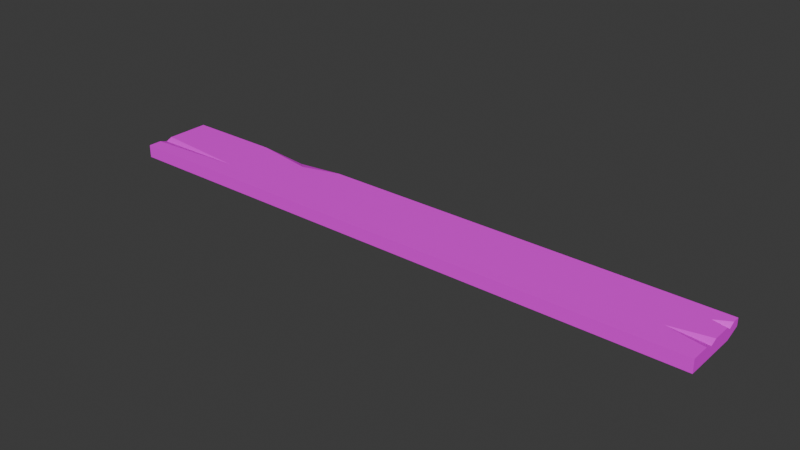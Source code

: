 # Source: SM_Prop_Plank_01.blend  (saved by Blender 4.5.88; exported with 4.5.12 LTS)
import bpy
from mathutils import Matrix  # noqa: F401  (used for matrix-valued properties, if any)

bpy.ops.wm.read_factory_settings(use_empty=True)
scene = bpy.context.scene
scene.name = 'Scene'

# ---- collections
col_sm_prop_plank_01 = bpy.data.collections.new('SM_Prop_Plank_01'); scene.collection.children.link(col_sm_prop_plank_01)

# ---- images (referenced by path relative to the original .blend; pixels are not part of the script)
import os
ASSET_DIR = os.environ.get("B2B_ASSET_DIR", "")  # directory of the original .blend (textures are referenced by path, not embedded)
HERE = os.path.dirname(os.path.abspath(__file__))  # packed textures are extracted next to this script under _unpacked/

def load_image(name, relpath, width, height, colorspace="sRGB"):
    """Load a texture the original file referenced (path relative to the .blend, or extracted next to this script)."""
    p = next((c for c in (os.path.join(HERE, relpath), os.path.join(ASSET_DIR, relpath)) if relpath and os.path.exists(c)), "")
    if p:
        img = bpy.data.images.load(p, check_existing=True)
        img.name = name
    else:  # same state as the original file: an image datablock whose file is absent (Cycles renders it pink)
        img = bpy.data.images.new(name, width, height)
        img.source = "FILE"
        img.filepath = "//" + (relpath or name)
    img.colorspace_settings.name = colorspace
    return img
img_file3502 = load_image('file3502', 'PolygonNatureBiomes_Swamp_Texture_01.png', 1024, 1024, 'sRGB')

# ---- materials (node trees are filled in below, after node groups)
mat_nature_base_mat4 = bpy.data.materials.new('Nature_Base_Mat4')
mat_nature_base_mat4.diffuse_color = (1.0, 1.0, 1.0, 1.0)
mat_nature_base_mat4.roughness = 0.5528

# ---- material node trees
mat_nature_base_mat4.use_nodes = True; mat_nature_base_mat4.node_tree.nodes.clear()
_N = mat_nature_base_mat4.node_tree.nodes; _L = mat_nature_base_mat4.node_tree.links
n0 = _N.new('ShaderNodeBsdfPrincipled'); n0.name = 'Principled BSDF'; n0.location = (-200, 100)
n0.inputs[2].default_value = 0.5528
n0.inputs[27].default_value = (0.0, 0.0, 0.0, 1.0)
n0.inputs[28].default_value = 1.0
n1 = _N.new('ShaderNodeOutputMaterial'); n1.name = 'Material Output'; n1.location = (200, 100)
n2 = _N.new('ShaderNodeNormalMap'); n2.name = 'Normal Map'; n2.location = (-600, -600)
n2.label = 'Normal/Map'
n3 = _N.new('ShaderNodeTexImage'); n3.name = 'Image Texture'; n3.location = (-600, 300)
n3.image = img_file3502
_L.new(n0.outputs[0], n1.inputs[0])
_L.new(n2.outputs[0], n0.inputs[5])
_L.new(n3.outputs[0], n0.inputs[0])
n1.is_active_output = True

# ---- world
world_world = bpy.data.worlds.new('World'); scene.world = world_world
world_world.use_nodes = True; world_world.node_tree.nodes.clear()
_N = world_world.node_tree.nodes; _L = world_world.node_tree.links
n0 = _N.new('ShaderNodeOutputWorld'); n0.name = 'World Output'; n0.location = (200, 100)
n1 = _N.new('ShaderNodeBackground'); n1.name = 'Background'; n1.location = (-200, 100)
n1.inputs[0].default_value = (0.05088, 0.05088, 0.05088, 1.0)
_L.new(n1.outputs[0], n0.inputs[0])
n0.is_active_output = True
world_world.color = (0.05088, 0.05088, 0.05088)
world_world.sun_shadow_jitter_overblur = 0.0

# ---- meshes
me_mesh = bpy.data.meshes.new('Mesh')
me_mesh.from_pydata([(-195.7, -4.884, 18.22), (186.3, -4.884, 18.22), (-195.7, 3.319, 18.22), (186.3, 3.319, 18.22), (-195.7, 3.319, -27.15), (186.3, 3.319, -27.15), (-195.7, -4.884, -27.15), (186.3, -1.414, -27.15), (-195.7, 3.319, 9.617), (-195.7, 3.319, 0.405), (-132.7, 3.319, 5.874), (-195.7, 1.62, 4.468), (186.3, 3.319, 6.187), (186.3, 3.319, -3.544), (162.0, 3.319, 1.27), (186.3, 1.38, 0.8645), (186.3, 3.319, -15.36), (186.3, 3.319, -22.44), (177.2, 3.319, -17.57), (186.3, 1.137, -18.58), (-135.3, 3.319, -27.15), (-71.73, 3.319, -27.15), (-96.05, 3.319, -20.37), (-103.6, 0.7431, -27.15), (168.8, -4.884, -27.15), (186.3, -4.884, -17.75), (-65.83, -4.884, 3.8), (7.282, -4.884, -5.666), (109.4, -4.884, 3.867), (6.445, -4.884, 9.992), (6.775, -2.652, 3.828)], [], [(0, 1, 3, 2), (2, 3, 12, 14, 10, 8), (6, 23, 24), (1, 28, 25), (1, 25, 19, 15), (6, 0, 11), (11, 10, 9), (11, 0, 2, 8), (6, 11, 9, 4), (15, 14, 12), (13, 14, 15), (10, 14, 13, 16, 18, 22, 9), (19, 18, 16), (17, 18, 19), (23, 22, 21), (20, 22, 23), (4, 20, 23, 6), (25, 24, 7), (24, 23, 21, 5, 7), (19, 7, 5, 17), (15, 19, 16, 13), (1, 15, 12, 3), (19, 25, 7), (22, 18, 17, 5, 21), (9, 22, 20, 4), (8, 10, 11), (6, 24, 27), (28, 29, 30), (0, 29, 1), (6, 26, 0), (26, 30, 29), (27, 30, 26), (28, 30, 27), (27, 24, 25, 28), (6, 27, 26), (0, 26, 29), (1, 29, 28)])
me_mesh.polygons.foreach_set('use_smooth', [True] * 37)
_k = set([(0, 1), (0, 2), (0, 6), (0, 11), (0, 26), (0, 29), (1, 3), (1, 15), (1, 25), (1, 28), (1, 29), (2, 3), (2, 8), (3, 12), (4, 6), (4, 9), (4, 20), (5, 7), (5, 17), (5, 21), (6, 11), (6, 23), (6, 24), (6, 26), (6, 27), (7, 19), (7, 24), (7, 25), (8, 10), (8, 11), (9, 10), (9, 11), (9, 22), (10, 11), (10, 14), (12, 14), (12, 15), (13, 14), (13, 15), (13, 16), (14, 15), (15, 19), (16, 18), (16, 19), (17, 18), (17, 19), (18, 19), (18, 22), (19, 25), (20, 22), (20, 23), (21, 22), (21, 23), (22, 23), (23, 24), (24, 25), (24, 27), (25, 28), (26, 27), (26, 29), (26, 30), (27, 28), (27, 30), (28, 29), (28, 30), (29, 30)])
me_mesh.attributes.new('sharp_edge', 'BOOLEAN', 'EDGE').data.foreach_set('value', [ (min(e.vertices), max(e.vertices)) in _k for e in me_mesh.edges])
_uv = me_mesh.uv_layers.new(name='map1')
_uv.uv.foreach_set('vector', [0.8878, 0.3954, 0.8878, 0.08194, 0.8878, 0.08194, 0.8878, 0.3954, 0.8878, 0.3954, 0.8878, 0.08194, 0.8997, 0.08194, 0.9046, 0.1019, 0.9, 0.3437, 0.8963, 0.3954, 0.9326, 0.3954, 0.9326, 0.3198, 0.9326, 0.09625, 0.8878, 0.08194, 0.902, 0.145, 0.9233, 0.08194, 0.8878, 0.08194, 0.9233, 0.08194, 0.9242, 0.08194, 0.905, 0.08194, 0.9326, 0.3954, 0.8878, 0.3954, 0.9014, 0.3954, 0.9014, 0.3954, 0.9, 0.3437, 0.9054, 0.3954, 0.9014, 0.3954, 0.8878, 0.3954, 0.8878, 0.3954, 0.8963, 0.3954, 0.9326, 0.3954, 0.9014, 0.3954, 0.9054, 0.3954, 0.9326, 0.3954, 0.905, 0.08194, 0.9046, 0.1019, 0.8997, 0.08194, 0.9093, 0.08194, 0.9046, 0.1019, 0.905, 0.08194, 0.9, 0.3437, 0.9046, 0.1019, 0.9093, 0.08194, 0.921, 0.08194, 0.9232, 0.0894, 0.9259, 0.3136, 0.9054, 0.3954, 0.9242, 0.08194, 0.9232, 0.0894, 0.921, 0.08194, 0.928, 0.08194, 0.9232, 0.0894, 0.9242, 0.08194, 0.9326, 0.3198, 0.9259, 0.3136, 0.9326, 0.2936, 0.9326, 0.3458, 0.9259, 0.3136, 0.9326, 0.3198, 0.9326, 0.3954, 0.9326, 0.3458, 0.9326, 0.3198, 0.9326, 0.3954, 0.9233, 0.08194, 0.9326, 0.09625, 0.9326, 0.08194, 0.9326, 0.09625, 0.9326, 0.3198, 0.9326, 0.2936, 0.9326, 0.08194, 0.9326, 0.08194, 0.9242, 0.08194, 0.9326, 0.08194, 0.9326, 0.08194, 0.928, 0.08194, 0.905, 0.08194, 0.9242, 0.08194, 0.921, 0.08194, 0.9093, 0.08194, 0.8878, 0.08194, 0.905, 0.08194, 0.8997, 0.08194, 0.8878, 0.08194, 0.9242, 0.08194, 0.9233, 0.08194, 0.9326, 0.08194, 0.9259, 0.3136, 0.9232, 0.0894, 0.928, 0.08194, 0.9326, 0.08194, 0.9326, 0.2936, 0.9054, 0.3954, 0.9259, 0.3136, 0.9326, 0.3458, 0.9326, 0.3954, 0.8963, 0.3954, 0.9, 0.3437, 0.9014, 0.3954, 0.9326, 0.3954, 0.9326, 0.09625, 0.9114, 0.2288, 0.902, 0.145, 0.896, 0.2295, 0.902, 0.2292, 0.8878, 0.3954, 0.896, 0.2295, 0.8878, 0.08194, 0.9326, 0.3954, 0.9021, 0.2888, 0.8878, 0.3954, 0.9021, 0.2888, 0.902, 0.2292, 0.896, 0.2295, 0.9114, 0.2288, 0.902, 0.2292, 0.9021, 0.2888, 0.902, 0.145, 0.902, 0.2292, 0.9114, 0.2288, 0.9114, 0.2288, 0.9326, 0.09625, 0.9233, 0.08194, 0.902, 0.145, 0.9326, 0.3954, 0.9114, 0.2288, 0.9021, 0.2888, 0.8878, 0.3954, 0.9021, 0.2888, 0.896, 0.2295, 0.8878, 0.08194, 0.896, 0.2295, 0.902, 0.145])
me_mesh.materials.append(mat_nature_base_mat4)
me_mesh.update()
me_mesh.normals_split_custom_set([tuple(v) for v in zip(*[iter([0.0, 0.0, 1.0, 0.0, 0.0, 1.0, 0.0, 0.0, 1.0, 0.0, 0.0, 1.0, 0.0, 1.0, -1.718e-08, 0.0, 1.0, -1.718e-08, 0.0, 1.0, -1.718e-08, 0.0, 1.0, -1.718e-08, 0.0, 1.0, -1.718e-08, 0.0, 1.0, -1.718e-08, 0.0, 0.0, -1.0, 0.0, 0.0, -1.0, 0.0, 0.0, -1.0, 0.0, -1.0, 0.0, 0.0, -1.0, 0.0, 0.0, -1.0, 0.0, 1.0, -1.425e-06, 0.0, 1.0, -1.425e-06, 0.0, 1.0, -1.425e-06, 0.0, 1.0, -1.425e-06, 0.0, -1.0, -1.655e-06, 0.0, -1.0, -1.655e-06, 0.0, -1.0, -1.655e-06, 0.0, -0.03346, 0.9222, 0.3854, -0.03346, 0.9222, 0.3854, -0.03346, 0.9222, 0.3854, -1.0, 0.0, 0.0, -1.0, 0.0, 0.0, -1.0, 0.0, 0.0, -1.0, 0.0, 0.0, -1.0, 0.0, 0.0, -1.0, 0.0, 0.0, -1.0, 0.0, 0.0, -1.0, 0.0, 0.0, 0.06917, 0.9374, -0.3414, 0.06917, 0.9374, -0.3414, 0.06917, 0.9374, -0.3414, 0.0796, 0.9125, 0.4013, 0.0796, 0.9125, 0.4013, 0.0796, 0.9125, 0.4013, 0.0, 1.0, -8.084e-09, 0.0, 1.0, -8.084e-09, 0.0, 1.0, -8.084e-09, 0.0, 1.0, -8.084e-09, 0.0, 1.0, -8.084e-09, 0.0, 1.0, -8.084e-09, 0.0, 1.0, -8.084e-09, 0.1349, 0.8203, -0.5558, 0.1349, 0.8203, -0.5558, 0.1349, 0.8203, -0.5558, 0.2548, 0.8418, 0.4759, 0.2548, 0.8418, 0.4759, 0.2548, 0.8418, 0.4759, -0.07748, 0.9574, -0.2781, -0.07748, 0.9574, -0.2781, -0.07748, 0.9574, -0.2781, 0.07326, 0.9026, -0.4243, 0.07326, 0.9026, -0.4243, 0.07326, 0.9026, -0.4243, 0.0, 0.0, -1.0, 0.0, 0.0, -1.0, 0.0, 0.0, -1.0, 0.0, 0.0, -1.0, 0.1834, -0.9222, -0.3404, 0.1834, -0.9222, -0.3404, 0.1834, -0.9222, -0.3404, 9.91e-09, 0.0, -1.0, 9.91e-09, 0.0, -1.0, 9.91e-09, 0.0, -1.0, 9.91e-09, 0.0, -1.0, 9.91e-09, 0.0, -1.0, 1.0, 0.0, 0.0, 1.0, 0.0, 0.0, 1.0, 0.0, 0.0, 1.0, 0.0, 0.0, 1.0, -7.564e-06, 0.0, 1.0, -7.564e-06, 0.0, 1.0, -7.564e-06, 0.0, 1.0, -7.564e-06, 0.0, 1.0, 0.0, 0.0, 1.0, 0.0, 0.0, 1.0, 0.0, 0.0, 1.0, 0.0, 0.0, 1.0, 0.0, 0.0, 1.0, 0.0, 0.0, 1.0, 0.0, 0.0, 0.0, 1.0, 0.0, 0.0, 1.0, 0.0, 0.0, 1.0, 0.0, 0.0, 1.0, 0.0, 0.0, 1.0, 0.0, 0.0, 1.0, 9.675e-09, 0.0, 1.0, 9.675e-09, 0.0, 1.0, 9.675e-09, 0.0, 1.0, 9.675e-09, -0.01861, 0.9495, -0.3132, -0.01861, 0.9495, -0.3132, -0.01861, 0.9495, -0.3132, 0.0, -1.0, 0.0, 0.0, -1.0, 0.0, 0.0, -1.0, 0.0, -0.02031, -0.9397, -0.3414, -0.02031, -0.9397, -0.3414, -0.02031, -0.9397, -0.3414, 0.0, -1.0, -3.885e-08, 0.0, -1.0, -3.885e-08, 0.0, -1.0, -3.885e-08, 0.0, -1.0, 0.0, 0.0, -1.0, 0.0, 0.0, -1.0, 0.0, 0.02904, -0.9404, -0.339, 0.02904, -0.9404, -0.339, 0.02904, -0.9404, -0.339, 0.02982, -0.9727, 0.2303, 0.02982, -0.9727, 0.2303, 0.02982, -0.9727, 0.2303, -0.02127, -0.9735, 0.2278, -0.02127, -0.9735, 0.2278, -0.02127, -0.9735, 0.2278, 0.0, -1.0, 0.0, 0.0, -1.0, 0.0, 0.0, -1.0, 0.0, 0.0, -1.0, 0.0, 0.0, -1.0, 0.0, 0.0, -1.0, 0.0, 0.0, -1.0, 0.0, 0.0, -1.0, 3.306e-08, 0.0, -1.0, 3.306e-08, 0.0, -1.0, 3.306e-08, 0.0, -1.0, 0.0, 0.0, -1.0, 0.0, 0.0, -1.0, 0.0])] * 3)])

# ---- objects
ob_sm_prop_plank_01 = bpy.data.objects.new('SM_Prop_Plank_01', me_mesh)

# ---- transforms, parenting, visibility, modifiers, constraints
ob_sm_prop_plank_01.location = (0.0, 0.0, 0.0)
ob_sm_prop_plank_01.rotation_euler = (1.571, -0.0, 0.0)
ob_sm_prop_plank_01.scale = (0.01, 0.01, 0.01)
ob_sm_prop_plank_01.color = (0.8, 0.8, 0.8, 1.0)

# ---- collection membership
col_sm_prop_plank_01.objects.link(ob_sm_prop_plank_01)

# ---- scene / render settings (as saved in the file)
scene.frame_start = 1; scene.frame_end = 250; scene.frame_set(1)
scene.render.engine = 'BLENDER_EEVEE_NEXT'
bpy.context.view_layer.update()

# ---- added for rendering (the .blend has no active camera and no usable light): camera, sun
cam_auto = bpy.data.cameras.new('AutoCamera')
cam_auto.lens = 50.0
cam_auto.sensor_width = 36.0
cam_auto.clip_end = 1000.0
ob_auto_camera = bpy.data.objects.new('AutoCamera', cam_auto)
scene.collection.objects.link(ob_auto_camera)
ob_auto_camera.location = (3.51237, -4.22672, 2.83974)
ob_auto_camera.rotation_euler = (1.09748, -7.21219e-08, 0.694738)
scene.camera = ob_auto_camera
light_auto_sun = bpy.data.lights.new('AutoSun', 'SUN')
light_auto_sun.energy = 3.0
light_auto_sun.angle = 0.0523599
ob_auto_sun = bpy.data.objects.new('AutoSun', light_auto_sun)
scene.collection.objects.link(ob_auto_sun)
ob_auto_sun.rotation_euler = (0.872665, 0.174533, 0.523599)
bpy.context.view_layer.update()
